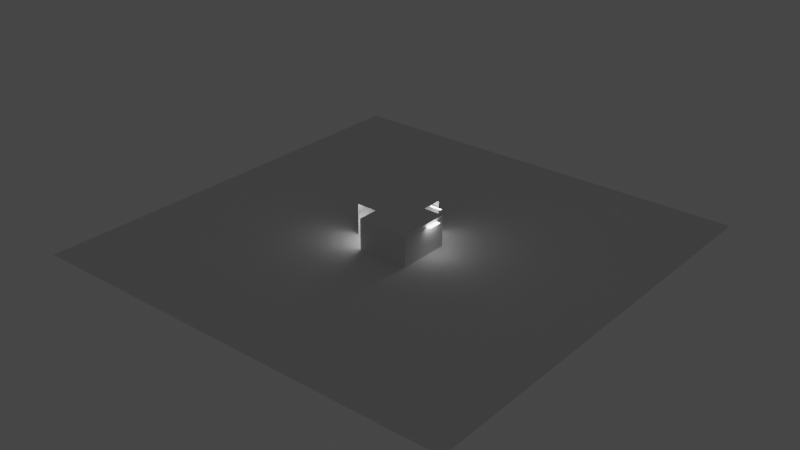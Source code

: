 # Source: hall.blend  (saved by Blender 3.6.11; exported with 4.5.12 LTS)
import bpy
from mathutils import Matrix  # noqa: F401  (used for matrix-valued properties, if any)

bpy.ops.wm.read_factory_settings(use_empty=True)
scene = bpy.context.scene
scene.name = 'Scene'

# ---- collections
col_collection = bpy.data.collections.new('Collection'); scene.collection.children.link(col_collection)
col_collection_2 = bpy.data.collections.new('Collection 2'); scene.collection.children.link(col_collection_2)

# ---- materials (node trees are filled in below, after node groups)
mat_lights = bpy.data.materials.new('lights')
mat_lights.use_transparent_shadow = False

# ---- material node trees
mat_lights.use_nodes = True; mat_lights.node_tree.nodes.clear()
_N = mat_lights.node_tree.nodes; _L = mat_lights.node_tree.links
n0 = _N.new('ShaderNodeOutputMaterial'); n0.name = 'Material Output'; n0.location = (300, 300)
n1 = _N.new('ShaderNodeEmission'); n1.name = 'Emission'; n1.location = (10, 300)
n1.inputs[1].default_value = 7.0
_L.new(n1.outputs[0], n0.inputs[0])
n0.is_active_output = True

# ---- world
world_world = bpy.data.worlds.new('World'); scene.world = world_world
world_world.use_nodes = True; world_world.node_tree.nodes.clear()
_N = world_world.node_tree.nodes; _L = world_world.node_tree.links
n0 = _N.new('ShaderNodeOutputWorld'); n0.name = 'World Output'; n0.location = (300, 300)
n1 = _N.new('ShaderNodeBackground'); n1.name = 'Background'; n1.location = (10, 300)
n1.inputs[0].default_value = (0.05088, 0.05088, 0.05088, 1.0)
_L.new(n1.outputs[0], n0.inputs[0])
n0.is_active_output = True
world_world.color = (0.05088, 0.05088, 0.05088)
world_world.use_sun_shadow = False
world_world.sun_shadow_jitter_overblur = 0.0

# ---- meshes
me_plane = bpy.data.meshes.new('Plane')
me_plane.from_pydata([(-1.0, -1.0, 0.0), (1.0, -1.0, 0.0), (-1.0, 1.0, 0.0), (1.0, 1.0, 0.0), (-0.75, -1.0, 0.0), (-0.5, -1.0, 0.0), (-0.25, -1.0, 0.0), (0.0, -1.0, 0.0), (0.25, -1.0, 0.0), (0.5, -1.0, 0.0), (0.75, -1.0, 0.0), (0.75, 1.0, 0.0), (0.5, 1.0, 0.0), (0.25, 1.0, 0.0), (0.0, 1.0, 0.0), (-0.25, 1.0, 0.0), (-0.5, 1.0, 0.0), (-0.75, 1.0, 0.0), (-1.0, 0.7778, 0.0), (-1.0, 0.5556, 0.0), (-1.0, 0.3333, 0.0), (-1.0, 0.1111, 0.0), (-1.0, -0.1111, 0.0), (-1.0, -0.3333, 0.0), (-1.0, -0.5556, 0.0), (-1.0, -0.7778, 0.0), (1.0, -0.7778, 0.0), (1.0, -0.5556, 0.0), (1.0, -0.3333, 0.0), (1.0, -0.1111, 0.0), (1.0, 0.1111, 0.0), (1.0, 0.3333, 0.0), (1.0, 0.5556, 0.0), (1.0, 0.7778, 0.0), (-0.75, -0.7778, 0.0), (-0.75, -0.5556, 0.0), (-0.75, -0.3333, 0.0), (-0.75, -0.1111, 0.0), (-0.75, 0.1111, 0.0), (-0.75, 0.3333, 0.0), (-0.75, 0.5556, 0.0), (-0.75, 0.7778, 0.0), (-0.5, -0.7778, 0.0), (-0.5, -0.5556, 0.0), (-0.5, -0.3333, 0.0), (-0.5, -0.1111, 0.0), (-0.5, 0.1111, 0.0), (-0.5, 0.3333, 0.0), (-0.5, 0.5556, 0.0), (-0.5, 0.7778, 0.0), (-0.25, -0.7778, 0.0), (-0.25, -0.5556, 0.0), (-0.25, -0.3333, 0.0), (-0.25, -0.1111, 0.0), (-0.25, 0.1111, 0.0), (-0.25, 0.3333, 0.0), (-0.25, 0.5556, 0.0), (-0.25, 0.7778, 0.0), (0.0, -0.7778, 0.0), (0.0, -0.5556, 0.0), (0.0, -0.3333, 0.0), (0.0, -0.1111, 0.0), (0.0, 0.1111, 0.0), (0.0, 0.3333, 0.0), (0.0, 0.5556, 0.0), (0.0, 0.7778, 0.0), (0.25, -0.7778, 0.0), (0.25, -0.5556, 0.0), (0.25, -0.3333, 0.0), (0.25, -0.1111, 0.0), (0.25, 0.1111, 0.0), (0.25, 0.3333, 0.0), (0.25, 0.5556, 0.0), (0.25, 0.7778, 0.0), (0.5, -0.7778, 0.0), (0.5, -0.5556, 0.0), (0.5, -0.3333, 0.0), (0.5, -0.1111, 0.0), (0.5, 0.1111, 0.0), (0.5, 0.3333, 0.0), (0.5, 0.5556, 0.0), (0.5, 0.7778, 0.0), (0.75, -0.7778, 0.0), (0.75, -0.5556, 0.0), (0.75, -0.3333, 0.0), (0.75, -0.1111, 0.0), (0.75, 0.1111, 0.0), (0.75, 0.3333, 0.0), (0.75, 0.5556, 0.0), (0.75, 0.7778, 0.0)], [], [(89, 33, 3, 11), (18, 41, 17, 2), (41, 49, 16, 17), (49, 57, 15, 16), (57, 65, 14, 15), (65, 73, 13, 14), (73, 81, 12, 13), (81, 89, 11, 12), (9, 10, 82, 74), (74, 82, 83, 75), (75, 83, 84, 76), (76, 84, 85, 77), (77, 85, 86, 78), (78, 86, 87, 79), (79, 87, 88, 80), (80, 88, 89, 81), (8, 9, 74, 66), (66, 74, 75, 67), (67, 75, 76, 68), (68, 76, 77, 69), (69, 77, 78, 70), (70, 78, 79, 71), (71, 79, 80, 72), (72, 80, 81, 73), (7, 8, 66, 58), (58, 66, 67, 59), (59, 67, 68, 60), (60, 68, 69, 61), (61, 69, 70, 62), (62, 70, 71, 63), (63, 71, 72, 64), (64, 72, 73, 65), (6, 7, 58, 50), (50, 58, 59, 51), (51, 59, 60, 52), (52, 60, 61, 53), (53, 61, 62, 54), (54, 62, 63, 55), (55, 63, 64, 56), (56, 64, 65, 57), (5, 6, 50, 42), (42, 50, 51, 43), (43, 51, 52, 44), (44, 52, 53, 45), (45, 53, 54, 46), (46, 54, 55, 47), (47, 55, 56, 48), (48, 56, 57, 49), (4, 5, 42, 34), (34, 42, 43, 35), (35, 43, 44, 36), (36, 44, 45, 37), (37, 45, 46, 38), (38, 46, 47, 39), (39, 47, 48, 40), (40, 48, 49, 41), (0, 4, 34, 25), (25, 34, 35, 24), (24, 35, 36, 23), (23, 36, 37, 22), (22, 37, 38, 21), (21, 38, 39, 20), (20, 39, 40, 19), (19, 40, 41, 18), (10, 1, 26, 82), (82, 26, 27, 83), (83, 27, 28, 84), (84, 28, 29, 85), (85, 29, 30, 86), (86, 30, 31, 87), (87, 31, 32, 88), (88, 32, 33, 89)])
_uv = me_plane.uv_layers.new(name='UVMap')
_uv.uv.foreach_set('vector', [0.875, 0.8889, 1.0, 0.8889, 1.0, 1.0, 0.875, 1.0, 0.0, 0.8889, 0.125, 0.8889, 0.125, 1.0, 0.0, 1.0, 0.125, 0.8889, 0.25, 0.8889, 0.25, 1.0, 0.125, 1.0, 0.25, 0.8889, 0.375, 0.8889, 0.375, 1.0, 0.25, 1.0, 0.375, 0.8889, 0.5, 0.8889, 0.5, 1.0, 0.375, 1.0, 0.5, 0.8889, 0.625, 0.8889, 0.625, 1.0, 0.5, 1.0, 0.625, 0.8889, 0.75, 0.8889, 0.75, 1.0, 0.625, 1.0, 0.75, 0.8889, 0.875, 0.8889, 0.875, 1.0, 0.75, 1.0, 0.75, 0.0, 0.875, 0.0, 0.875, 0.1111, 0.75, 0.1111, 0.75, 0.1111, 0.875, 0.1111, 0.875, 0.2222, 0.75, 0.2222, 0.75, 0.2222, 0.875, 0.2222, 0.875, 0.3333, 0.75, 0.3333, 0.75, 0.3333, 0.875, 0.3333, 0.875, 0.4444, 0.75, 0.4444, 0.75, 0.4444, 0.875, 0.4444, 0.875, 0.5556, 0.75, 0.5556, 0.75, 0.5556, 0.875, 0.5556, 0.875, 0.6667, 0.75, 0.6667, 0.75, 0.6667, 0.875, 0.6667, 0.875, 0.7778, 0.75, 0.7778, 0.75, 0.7778, 0.875, 0.7778, 0.875, 0.8889, 0.75, 0.8889, 0.625, 0.0, 0.75, 0.0, 0.75, 0.1111, 0.625, 0.1111, 0.625, 0.1111, 0.75, 0.1111, 0.75, 0.2222, 0.625, 0.2222, 0.625, 0.2222, 0.75, 0.2222, 0.75, 0.3333, 0.625, 0.3333, 0.625, 0.3333, 0.75, 0.3333, 0.75, 0.4444, 0.625, 0.4444, 0.625, 0.4444, 0.75, 0.4444, 0.75, 0.5556, 0.625, 0.5556, 0.625, 0.5556, 0.75, 0.5556, 0.75, 0.6667, 0.625, 0.6667, 0.625, 0.6667, 0.75, 0.6667, 0.75, 0.7778, 0.625, 0.7778, 0.625, 0.7778, 0.75, 0.7778, 0.75, 0.8889, 0.625, 0.8889, 0.5, 0.0, 0.625, 0.0, 0.625, 0.1111, 0.5, 0.1111, 0.5, 0.1111, 0.625, 0.1111, 0.625, 0.2222, 0.5, 0.2222, 0.5, 0.2222, 0.625, 0.2222, 0.625, 0.3333, 0.5, 0.3333, 0.5, 0.3333, 0.625, 0.3333, 0.625, 0.4444, 0.5, 0.4444, 0.5, 0.4444, 0.625, 0.4444, 0.625, 0.5556, 0.5, 0.5556, 0.5, 0.5556, 0.625, 0.5556, 0.625, 0.6667, 0.5, 0.6667, 0.5, 0.6667, 0.625, 0.6667, 0.625, 0.7778, 0.5, 0.7778, 0.5, 0.7778, 0.625, 0.7778, 0.625, 0.8889, 0.5, 0.8889, 0.375, 0.0, 0.5, 0.0, 0.5, 0.1111, 0.375, 0.1111, 0.375, 0.1111, 0.5, 0.1111, 0.5, 0.2222, 0.375, 0.2222, 0.375, 0.2222, 0.5, 0.2222, 0.5, 0.3333, 0.375, 0.3333, 0.375, 0.3333, 0.5, 0.3333, 0.5, 0.4444, 0.375, 0.4444, 0.375, 0.4444, 0.5, 0.4444, 0.5, 0.5556, 0.375, 0.5556, 0.375, 0.5556, 0.5, 0.5556, 0.5, 0.6667, 0.375, 0.6667, 0.375, 0.6667, 0.5, 0.6667, 0.5, 0.7778, 0.375, 0.7778, 0.375, 0.7778, 0.5, 0.7778, 0.5, 0.8889, 0.375, 0.8889, 0.25, 0.0, 0.375, 0.0, 0.375, 0.1111, 0.25, 0.1111, 0.25, 0.1111, 0.375, 0.1111, 0.375, 0.2222, 0.25, 0.2222, 0.25, 0.2222, 0.375, 0.2222, 0.375, 0.3333, 0.25, 0.3333, 0.25, 0.3333, 0.375, 0.3333, 0.375, 0.4444, 0.25, 0.4444, 0.25, 0.4444, 0.375, 0.4444, 0.375, 0.5556, 0.25, 0.5556, 0.25, 0.5556, 0.375, 0.5556, 0.375, 0.6667, 0.25, 0.6667, 0.25, 0.6667, 0.375, 0.6667, 0.375, 0.7778, 0.25, 0.7778, 0.25, 0.7778, 0.375, 0.7778, 0.375, 0.8889, 0.25, 0.8889, 0.125, 0.0, 0.25, 0.0, 0.25, 0.1111, 0.125, 0.1111, 0.125, 0.1111, 0.25, 0.1111, 0.25, 0.2222, 0.125, 0.2222, 0.125, 0.2222, 0.25, 0.2222, 0.25, 0.3333, 0.125, 0.3333, 0.125, 0.3333, 0.25, 0.3333, 0.25, 0.4444, 0.125, 0.4444, 0.125, 0.4444, 0.25, 0.4444, 0.25, 0.5556, 0.125, 0.5556, 0.125, 0.5556, 0.25, 0.5556, 0.25, 0.6667, 0.125, 0.6667, 0.125, 0.6667, 0.25, 0.6667, 0.25, 0.7778, 0.125, 0.7778, 0.125, 0.7778, 0.25, 0.7778, 0.25, 0.8889, 0.125, 0.8889, 0.0, 0.0, 0.125, 0.0, 0.125, 0.1111, 0.0, 0.1111, 0.0, 0.1111, 0.125, 0.1111, 0.125, 0.2222, 0.0, 0.2222, 0.0, 0.2222, 0.125, 0.2222, 0.125, 0.3333, 0.0, 0.3333, 0.0, 0.3333, 0.125, 0.3333, 0.125, 0.4444, 0.0, 0.4444, 0.0, 0.4444, 0.125, 0.4444, 0.125, 0.5556, 0.0, 0.5556, 0.0, 0.5556, 0.125, 0.5556, 0.125, 0.6667, 0.0, 0.6667, 0.0, 0.6667, 0.125, 0.6667, 0.125, 0.7778, 0.0, 0.7778, 0.0, 0.7778, 0.125, 0.7778, 0.125, 0.8889, 0.0, 0.8889, 0.875, 0.0, 1.0, 0.0, 1.0, 0.1111, 0.875, 0.1111, 0.875, 0.1111, 1.0, 0.1111, 1.0, 0.2222, 0.875, 0.2222, 0.875, 0.2222, 1.0, 0.2222, 1.0, 0.3333, 0.875, 0.3333, 0.875, 0.3333, 1.0, 0.3333, 1.0, 0.4444, 0.875, 0.4444, 0.875, 0.4444, 1.0, 0.4444, 1.0, 0.5556, 0.875, 0.5556, 0.875, 0.5556, 1.0, 0.5556, 1.0, 0.6667, 0.875, 0.6667, 0.875, 0.6667, 1.0, 0.6667, 1.0, 0.7778, 0.875, 0.7778, 0.875, 0.7778, 1.0, 0.7778, 1.0, 0.8889, 0.875, 0.8889])
me_plane.update()
me_plane_006 = bpy.data.meshes.new('Plane.006')
me_plane_006.from_pydata([(-1.0, -1.0, -0.3915), (1.0, -1.0, -0.3915), (-1.0, 1.0, -0.3915), (1.0, 1.0, -0.3915), (-2.787, 8.955, -0.8102), (-1.743, 8.955, -0.8102), (-2.787, 9.389, -0.8102), (-1.743, 9.389, -0.8102), (-11.98, 1.32, -1.464), (-11.0, 1.32, -1.464), (-11.98, 4.003, -1.464), (-11.0, 4.003, -1.464), (-5.745, 5.256, 3.352), (-5.745, 5.256, 3.134), (-5.745, 5.43, 3.352), (-5.745, 5.43, 3.134), (-5.919, 5.256, 3.352), (-5.919, 5.256, 3.134), (-5.919, 5.43, 3.352), (-5.919, 5.43, 3.134), (-6.155, 2.386, 3.352), (-6.155, 2.386, 3.134), (-6.155, 2.56, 3.352), (-6.155, 2.56, 3.134), (-6.329, 2.386, 3.352), (-6.329, 2.386, 3.134), (-6.329, 2.56, 3.352), (-6.329, 2.56, 3.134), (-3.536, 3.646, 3.352), (-3.536, 3.646, 3.134), (-3.536, 3.82, 3.352), (-3.536, 3.82, 3.134), (-3.71, 3.646, 3.352), (-3.71, 3.646, 3.134), (-3.71, 3.82, 3.352), (-3.71, 3.82, 3.134), (-8.179, 8.952, -0.7975), (-5.827, 8.952, -0.7975), (-8.179, 9.393, -0.7975), (-5.827, 9.393, -0.7975), (-4.821, -3.413, -1.292), (-0.832, -3.413, -1.292), (-4.821, -2.811, -1.292), (-0.832, -2.811, -1.292), (-9.638, -3.413, -1.292), (-8.242, -3.413, -1.292), (-9.638, -2.811, -1.292), (-8.242, -2.811, -1.292)], [], [(0, 1, 3, 2), (4, 5, 7, 6), (8, 9, 11, 10), (12, 13, 15, 14), (14, 15, 19, 18), (18, 19, 17, 16), (16, 17, 13, 12), (20, 21, 23, 22), (22, 23, 27, 26), (26, 27, 25, 24), (24, 25, 21, 20), (28, 29, 31, 30), (30, 31, 35, 34), (34, 35, 33, 32), (32, 33, 29, 28), (36, 37, 39, 38), (40, 41, 43, 42), (44, 45, 47, 46)])
_uv = me_plane_006.uv_layers.new(name='UVMap')
_uv.uv.foreach_set('vector', [0.0, 0.0, 0.0, 0.0, 0.0, 0.0, 0.0, 0.0, 0.0, 0.0, 0.0, 0.0, 0.0, 0.0, 0.0, 0.0, 0.0, 0.0, 0.0, 0.0, 0.0, 0.0, 0.0, 0.0, 0.0, 0.0, 0.0, 0.0, 0.0, 0.0, 0.0, 0.0, 0.0, 0.0, 0.0, 0.0, 0.0, 0.0, 0.0, 0.0, 0.0, 0.0, 0.0, 0.0, 0.0, 0.0, 0.0, 0.0, 0.0, 0.0, 0.0, 0.0, 0.0, 0.0, 0.0, 0.0, 0.0, 0.0, 0.0, 0.0, 0.0, 0.0, 0.0, 0.0, 0.0, 0.0, 0.0, 0.0, 0.0, 0.0, 0.0, 0.0, 0.0, 0.0, 0.0, 0.0, 0.0, 0.0, 0.0, 0.0, 0.0, 0.0, 0.0, 0.0, 0.0, 0.0, 0.0, 0.0, 0.0, 0.0, 0.0, 0.0, 0.0, 0.0, 0.0, 0.0, 0.0, 0.0, 0.0, 0.0, 0.0, 0.0, 0.0, 0.0, 0.0, 0.0, 0.0, 0.0, 0.0, 0.0, 0.0, 0.0, 0.0, 0.0, 0.0, 0.0, 0.0, 0.0, 0.0, 0.0, 0.0, 0.0, 0.0, 0.0, 0.0, 0.0, 0.0, 0.0, 0.0, 0.0, 0.0, 0.0, 0.0, 0.0, 0.0, 0.0, 0.0, 0.0, 0.0, 0.0, 0.0, 0.0, 0.0, 0.0])
me_plane_006.materials.append(mat_lights)
me_plane_006.use_remesh_preserve_volume = False
me_plane_006.use_remesh_preserve_attributes = False
me_plane_006.use_mirror_vertex_groups = False
me_plane_006.update()
me_cube = bpy.data.meshes.new('Cube')
me_cube.from_pydata([(-7.0, 7.0, -0.03355), (-7.0, 7.0, 5.966), (7.0, -7.0, -0.03355), (7.0, -7.0, 5.966), (3.0, 7.0, -0.03355), (1.0, 7.0, -0.03355), (-1.0, 7.0, -0.03355), (-3.0, 7.0, -0.03355), (-5.0, 7.0, -0.03355), (-5.0, 7.0, 5.966), (-3.0, 7.0, 5.966), (-1.0, 7.0, 5.966), (1.0, 7.0, 5.966), (3.0, 7.0, 5.966), (-3.0, -7.0, -0.03355), (-1.0, -7.0, -0.03355), (1.0, -7.0, -0.03355), (3.0, -7.0, -0.03355), (5.0, -7.0, -0.03355), (5.0, -7.0, 5.966), (3.0, -7.0, 5.966), (1.0, -7.0, 5.966), (-1.0, -7.0, 5.966), (-3.0, -7.0, 5.966), (-7.0, 5.0, -0.03355), (-7.0, 3.0, -0.03355), (-7.0, 1.0, -0.03355), (-7.0, -1.0, -0.03355), (-7.0, -3.0, -0.03355), (-7.0, -3.0, 5.966), (-7.0, -1.0, 5.966), (-7.0, 1.0, 5.966), (-7.0, 3.0, 5.966), (-7.0, 5.0, 5.966), (7.0, -5.0, -0.03355), (7.0, -3.0, -0.03355), (7.0, -1.0, -0.03355), (7.0, 1.0, -0.03355), (7.0, 3.0, -0.03355), (7.0, 3.0, 5.966), (7.0, 1.0, 5.966), (7.0, -1.0, 5.966), (7.0, -3.0, 5.966), (7.0, -5.0, 5.966), (5.0, 3.0, 5.966), (5.0, 1.0, 5.966), (5.0, -1.0, 5.966), (5.0, -3.0, 5.966), (5.0, -5.0, 5.966), (3.0, 5.0, 5.966), (3.0, 3.0, 5.966), (3.0, 1.0, 5.966), (3.0, -1.0, 5.966), (3.0, -3.0, 5.966), (3.0, -5.0, 5.966), (1.0, 5.0, 5.966), (1.0, 3.0, 5.966), (1.0, 1.0, 5.966), (1.0, -1.0, 5.966), (1.0, -3.0, 5.966), (1.0, -5.0, 5.966), (-1.0, 5.0, 5.966), (-1.0, 3.0, 5.966), (-1.0, 1.0, 5.966), (-1.0, -1.0, 5.966), (-1.0, -3.0, 5.966), (-1.0, -5.0, 5.966), (-3.0, 5.0, 5.966), (-3.0, 3.0, 5.966), (-3.0, 1.0, 5.966), (-3.0, -1.0, 5.966), (-3.0, -3.0, 5.966), (-3.0, -5.0, 5.966), (-5.0, 5.0, 5.966), (-5.0, 3.0, 5.966), (-5.0, 1.0, 5.966), (-5.0, -1.0, 5.966), (-5.0, -3.0, 5.966), (-5.0, 5.0, -0.03355), (-5.0, 3.0, -0.03355), (-5.0, 1.0, -0.03355), (-5.0, -1.0, -0.03355), (-5.0, -3.0, -0.03355), (-3.0, 5.0, -0.03355), (-3.0, 3.0, -0.03355), (-3.0, 1.0, -0.03355), (-3.0, -1.0, -0.03355), (-3.0, -3.0, -0.03355), (-3.0, -5.0, -0.03355), (-1.0, 5.0, -0.03355), (-1.0, 3.0, -0.03355), (-1.0, 1.0, -0.03355), (-1.0, -1.0, -0.03355), (-1.0, -3.0, -0.03355), (-1.0, -5.0, -0.03355), (1.0, 5.0, -0.03355), (1.0, 3.0, -0.03355), (1.0, 1.0, -0.03355), (1.0, -1.0, -0.03355), (1.0, -3.0, -0.03355), (1.0, -5.0, -0.03355), (3.0, 5.0, -0.03355), (3.0, 3.0, -0.03355), (3.0, 1.0, -0.03355), (3.0, -1.0, -0.03355), (3.0, -3.0, -0.03355), (3.0, -5.0, -0.03355), (5.0, 3.0, -0.03355), (5.0, 1.0, -0.03355), (5.0, -1.0, -0.03355), (5.0, -3.0, -0.03355), (5.0, -5.0, -0.03355)], [], [(24, 33, 1, 0), (34, 43, 3, 2), (111, 34, 2, 18), (43, 48, 19, 3), (48, 54, 20, 19), (54, 60, 21, 20), (60, 66, 22, 21), (66, 72, 23, 22), (88, 94, 15, 14), (94, 100, 16, 15), (100, 106, 17, 16), (106, 111, 18, 17), (2, 3, 19, 18), (18, 19, 20, 17), (17, 20, 21, 16), (16, 21, 22, 15), (15, 22, 23, 14), (0, 1, 9, 8), (8, 9, 10, 7), (7, 10, 11, 6), (6, 11, 12, 5), (5, 12, 13, 4), (102, 107, 108, 103), (103, 108, 109, 104), (104, 109, 110, 105), (105, 110, 111, 106), (5, 4, 101, 95), (95, 101, 102, 96), (96, 102, 103, 97), (97, 103, 104, 98), (98, 104, 105, 99), (99, 105, 106, 100), (6, 5, 95, 89), (89, 95, 96, 90), (90, 96, 97, 91), (91, 97, 98, 92), (92, 98, 99, 93), (93, 99, 100, 94), (7, 6, 89, 83), (83, 89, 90, 84), (84, 90, 91, 85), (85, 91, 92, 86), (86, 92, 93, 87), (87, 93, 94, 88), (8, 7, 83, 78), (78, 83, 84, 79), (79, 84, 85, 80), (80, 85, 86, 81), (81, 86, 87, 82), (0, 8, 78, 24), (24, 78, 79, 25), (25, 79, 80, 26), (26, 80, 81, 27), (27, 81, 82, 28), (10, 9, 73, 67), (67, 73, 74, 68), (68, 74, 75, 69), (69, 75, 76, 70), (70, 76, 77, 71), (11, 10, 67, 61), (61, 67, 68, 62), (62, 68, 69, 63), (63, 69, 70, 64), (64, 70, 71, 65), (65, 71, 72, 66), (12, 11, 61, 55), (55, 61, 62, 56), (56, 62, 63, 57), (57, 63, 64, 58), (58, 64, 65, 59), (59, 65, 66, 60), (13, 12, 55, 49), (49, 55, 56, 50), (50, 56, 57, 51), (51, 57, 58, 52), (52, 58, 59, 53), (53, 59, 60, 54), (44, 50, 51, 45), (45, 51, 52, 46), (46, 52, 53, 47), (47, 53, 54, 48), (39, 44, 45, 40), (40, 45, 46, 41), (41, 46, 47, 42), (42, 47, 48, 43), (9, 1, 33, 73), (73, 33, 32, 74), (74, 32, 31, 75), (75, 31, 30, 76), (76, 30, 29, 77), (107, 38, 37, 108), (108, 37, 36, 109), (109, 36, 35, 110), (110, 35, 34, 111), (38, 39, 40, 37), (37, 40, 41, 36), (36, 41, 42, 35), (35, 42, 43, 34), (28, 29, 30, 27), (27, 30, 31, 26), (26, 31, 32, 25), (25, 32, 33, 24)])
_uv = me_cube.uv_layers.new(name='UVMap')
_uv.uv.foreach_set('vector', [0.375, 0.2143, 0.625, 0.2143, 0.625, 0.25, 0.375, 0.25, 0.375, 0.7143, 0.625, 0.7143, 0.625, 0.75, 0.375, 0.75, 0.3393, 0.7143, 0.375, 0.7143, 0.375, 0.75, 0.3393, 0.75, 0.625, 0.7143, 0.6607, 0.7143, 0.6607, 0.75, 0.625, 0.75, 0.6607, 0.7143, 0.6964, 0.7143, 0.6964, 0.75, 0.6607, 0.75, 0.6964, 0.7143, 0.7321, 0.7143, 0.7321, 0.75, 0.6964, 0.75, 0.7321, 0.7143, 0.7679, 0.7143, 0.7679, 0.75, 0.7321, 0.75, 0.7679, 0.7143, 0.8036, 0.7143, 0.8036, 0.75, 0.7679, 0.75, 0.1964, 0.7143, 0.2321, 0.7143, 0.2321, 0.75, 0.1964, 0.75, 0.2321, 0.7143, 0.2679, 0.7143, 0.2679, 0.75, 0.2321, 0.75, 0.2679, 0.7143, 0.3036, 0.7143, 0.3036, 0.75, 0.2679, 0.75, 0.3036, 0.7143, 0.3393, 0.7143, 0.3393, 0.75, 0.3036, 0.75, 0.375, 0.75, 0.625, 0.75, 0.625, 0.7857, 0.375, 0.7857, 0.375, 0.7857, 0.625, 0.7857, 0.625, 0.8214, 0.375, 0.8214, 0.375, 0.8214, 0.625, 0.8214, 0.625, 0.8571, 0.375, 0.8571, 0.375, 0.8571, 0.625, 0.8571, 0.625, 0.8929, 0.375, 0.8929, 0.375, 0.8929, 0.625, 0.8929, 0.625, 0.9286, 0.375, 0.9286, 0.375, 0.25, 0.625, 0.25, 0.625, 0.2857, 0.375, 0.2857, 0.375, 0.2857, 0.625, 0.2857, 0.625, 0.3214, 0.375, 0.3214, 0.375, 0.3214, 0.625, 0.3214, 0.625, 0.3571, 0.375, 0.3571, 0.375, 0.3571, 0.625, 0.3571, 0.625, 0.3929, 0.375, 0.3929, 0.375, 0.3929, 0.625, 0.3929, 0.625, 0.4286, 0.375, 0.4286, 0.3036, 0.5714, 0.3393, 0.5714, 0.3393, 0.6071, 0.3036, 0.6071, 0.3036, 0.6071, 0.3393, 0.6071, 0.3393, 0.6429, 0.3036, 0.6429, 0.3036, 0.6429, 0.3393, 0.6429, 0.3393, 0.6786, 0.3036, 0.6786, 0.3036, 0.6786, 0.3393, 0.6786, 0.3393, 0.7143, 0.3036, 0.7143, 0.2679, 0.5, 0.3036, 0.5, 0.3036, 0.5357, 0.2679, 0.5357, 0.2679, 0.5357, 0.3036, 0.5357, 0.3036, 0.5714, 0.2679, 0.5714, 0.2679, 0.5714, 0.3036, 0.5714, 0.3036, 0.6071, 0.2679, 0.6071, 0.2679, 0.6071, 0.3036, 0.6071, 0.3036, 0.6429, 0.2679, 0.6429, 0.2679, 0.6429, 0.3036, 0.6429, 0.3036, 0.6786, 0.2679, 0.6786, 0.2679, 0.6786, 0.3036, 0.6786, 0.3036, 0.7143, 0.2679, 0.7143, 0.2321, 0.5, 0.2679, 0.5, 0.2679, 0.5357, 0.2321, 0.5357, 0.2321, 0.5357, 0.2679, 0.5357, 0.2679, 0.5714, 0.2321, 0.5714, 0.2321, 0.5714, 0.2679, 0.5714, 0.2679, 0.6071, 0.2321, 0.6071, 0.2321, 0.6071, 0.2679, 0.6071, 0.2679, 0.6429, 0.2321, 0.6429, 0.2321, 0.6429, 0.2679, 0.6429, 0.2679, 0.6786, 0.2321, 0.6786, 0.2321, 0.6786, 0.2679, 0.6786, 0.2679, 0.7143, 0.2321, 0.7143, 0.1964, 0.5, 0.2321, 0.5, 0.2321, 0.5357, 0.1964, 0.5357, 0.1964, 0.5357, 0.2321, 0.5357, 0.2321, 0.5714, 0.1964, 0.5714, 0.1964, 0.5714, 0.2321, 0.5714, 0.2321, 0.6071, 0.1964, 0.6071, 0.1964, 0.6071, 0.2321, 0.6071, 0.2321, 0.6429, 0.1964, 0.6429, 0.1964, 0.6429, 0.2321, 0.6429, 0.2321, 0.6786, 0.1964, 0.6786, 0.1964, 0.6786, 0.2321, 0.6786, 0.2321, 0.7143, 0.1964, 0.7143, 0.1607, 0.5, 0.1964, 0.5, 0.1964, 0.5357, 0.1607, 0.5357, 0.1607, 0.5357, 0.1964, 0.5357, 0.1964, 0.5714, 0.1607, 0.5714, 0.1607, 0.5714, 0.1964, 0.5714, 0.1964, 0.6071, 0.1607, 0.6071, 0.1607, 0.6071, 0.1964, 0.6071, 0.1964, 0.6429, 0.1607, 0.6429, 0.1607, 0.6429, 0.1964, 0.6429, 0.1964, 0.6786, 0.1607, 0.6786, 0.125, 0.5, 0.1607, 0.5, 0.1607, 0.5357, 0.125, 0.5357, 0.125, 0.5357, 0.1607, 0.5357, 0.1607, 0.5714, 0.125, 0.5714, 0.125, 0.5714, 0.1607, 0.5714, 0.1607, 0.6071, 0.125, 0.6071, 0.125, 0.6071, 0.1607, 0.6071, 0.1607, 0.6429, 0.125, 0.6429, 0.125, 0.6429, 0.1607, 0.6429, 0.1607, 0.6786, 0.125, 0.6786, 0.8036, 0.5, 0.8393, 0.5, 0.8393, 0.5357, 0.8036, 0.5357, 0.8036, 0.5357, 0.8393, 0.5357, 0.8393, 0.5714, 0.8036, 0.5714, 0.8036, 0.5714, 0.8393, 0.5714, 0.8393, 0.6071, 0.8036, 0.6071, 0.8036, 0.6071, 0.8393, 0.6071, 0.8393, 0.6429, 0.8036, 0.6429, 0.8036, 0.6429, 0.8393, 0.6429, 0.8393, 0.6786, 0.8036, 0.6786, 0.7679, 0.5, 0.8036, 0.5, 0.8036, 0.5357, 0.7679, 0.5357, 0.7679, 0.5357, 0.8036, 0.5357, 0.8036, 0.5714, 0.7679, 0.5714, 0.7679, 0.5714, 0.8036, 0.5714, 0.8036, 0.6071, 0.7679, 0.6071, 0.7679, 0.6071, 0.8036, 0.6071, 0.8036, 0.6429, 0.7679, 0.6429, 0.7679, 0.6429, 0.8036, 0.6429, 0.8036, 0.6786, 0.7679, 0.6786, 0.7679, 0.6786, 0.8036, 0.6786, 0.8036, 0.7143, 0.7679, 0.7143, 0.7321, 0.5, 0.7679, 0.5, 0.7679, 0.5357, 0.7321, 0.5357, 0.7321, 0.5357, 0.7679, 0.5357, 0.7679, 0.5714, 0.7321, 0.5714, 0.7321, 0.5714, 0.7679, 0.5714, 0.7679, 0.6071, 0.7321, 0.6071, 0.7321, 0.6071, 0.7679, 0.6071, 0.7679, 0.6429, 0.7321, 0.6429, 0.7321, 0.6429, 0.7679, 0.6429, 0.7679, 0.6786, 0.7321, 0.6786, 0.7321, 0.6786, 0.7679, 0.6786, 0.7679, 0.7143, 0.7321, 0.7143, 0.6964, 0.5, 0.7321, 0.5, 0.7321, 0.5357, 0.6964, 0.5357, 0.6964, 0.5357, 0.7321, 0.5357, 0.7321, 0.5714, 0.6964, 0.5714, 0.6964, 0.5714, 0.7321, 0.5714, 0.7321, 0.6071, 0.6964, 0.6071, 0.6964, 0.6071, 0.7321, 0.6071, 0.7321, 0.6429, 0.6964, 0.6429, 0.6964, 0.6429, 0.7321, 0.6429, 0.7321, 0.6786, 0.6964, 0.6786, 0.6964, 0.6786, 0.7321, 0.6786, 0.7321, 0.7143, 0.6964, 0.7143, 0.6607, 0.5714, 0.6964, 0.5714, 0.6964, 0.6071, 0.6607, 0.6071, 0.6607, 0.6071, 0.6964, 0.6071, 0.6964, 0.6429, 0.6607, 0.6429, 0.6607, 0.6429, 0.6964, 0.6429, 0.6964, 0.6786, 0.6607, 0.6786, 0.6607, 0.6786, 0.6964, 0.6786, 0.6964, 0.7143, 0.6607, 0.7143, 0.625, 0.5714, 0.6607, 0.5714, 0.6607, 0.6071, 0.625, 0.6071, 0.625, 0.6071, 0.6607, 0.6071, 0.6607, 0.6429, 0.625, 0.6429, 0.625, 0.6429, 0.6607, 0.6429, 0.6607, 0.6786, 0.625, 0.6786, 0.625, 0.6786, 0.6607, 0.6786, 0.6607, 0.7143, 0.625, 0.7143, 0.8393, 0.5, 0.875, 0.5, 0.875, 0.5357, 0.8393, 0.5357, 0.8393, 0.5357, 0.875, 0.5357, 0.875, 0.5714, 0.8393, 0.5714, 0.8393, 0.5714, 0.875, 0.5714, 0.875, 0.6071, 0.8393, 0.6071, 0.8393, 0.6071, 0.875, 0.6071, 0.875, 0.6429, 0.8393, 0.6429, 0.8393, 0.6429, 0.875, 0.6429, 0.875, 0.6786, 0.8393, 0.6786, 0.3393, 0.5714, 0.375, 0.5714, 0.375, 0.6071, 0.3393, 0.6071, 0.3393, 0.6071, 0.375, 0.6071, 0.375, 0.6429, 0.3393, 0.6429, 0.3393, 0.6429, 0.375, 0.6429, 0.375, 0.6786, 0.3393, 0.6786, 0.3393, 0.6786, 0.375, 0.6786, 0.375, 0.7143, 0.3393, 0.7143, 0.375, 0.5714, 0.625, 0.5714, 0.625, 0.6071, 0.375, 0.6071, 0.375, 0.6071, 0.625, 0.6071, 0.625, 0.6429, 0.375, 0.6429, 0.375, 0.6429, 0.625, 0.6429, 0.625, 0.6786, 0.375, 0.6786, 0.375, 0.6786, 0.625, 0.6786, 0.625, 0.7143, 0.375, 0.7143, 0.375, 0.07143, 0.625, 0.07143, 0.625, 0.1071, 0.375, 0.1071, 0.375, 0.1071, 0.625, 0.1071, 0.625, 0.1429, 0.375, 0.1429, 0.375, 0.1429, 0.625, 0.1429, 0.625, 0.1786, 0.375, 0.1786, 0.375, 0.1786, 0.625, 0.1786, 0.625, 0.2143, 0.375, 0.2143])
me_cube.update()

# ---- objects
ob_plane = bpy.data.objects.new('Plane', me_plane)
ob_lightpanels = bpy.data.objects.new('lightpanels', me_plane_006)
ob_cube = bpy.data.objects.new('Cube', me_cube)

# ---- transforms, parenting, visibility, modifiers, constraints
ob_plane.location = (0.0, 0.0, 0.0)
ob_plane.scale = (42.0, 42.0, 1.0)
ob_lightpanels.location = (-4.136, -2.764, 3.963)
ob_lightpanels.rotation_euler = (-0.0, 3.142, 0.0)
ob_lightpanels.lineart.crease_threshold = 0.0
ob_cube.location = (0.0, 0.0, 0.0)

# ---- collection membership
col_collection.objects.link(ob_plane)
col_collection_2.objects.link(ob_lightpanels)
col_collection_2.objects.link(ob_cube)

# ---- scene / render settings (as saved in the file)
scene.frame_start = 1; scene.frame_end = 250; scene.frame_set(1)
scene.render.engine = 'BLENDER_EEVEE_NEXT'
scene.cycles.sampling_pattern = 'TABULATED_SOBOL'
scene.view_settings.view_transform = 'Filmic'
bpy.context.view_layer.update()

# ---- added for rendering (the .blend has no active camera): camera
cam_auto = bpy.data.cameras.new('AutoCamera')
cam_auto.lens = 50.0
cam_auto.sensor_width = 36.0
cam_auto.clip_end = 1931.39
ob_auto_camera = bpy.data.objects.new('AutoCamera', cam_auto)
scene.collection.objects.link(ob_auto_camera)
ob_auto_camera.location = (110.051, -132.061, 91.0074)
ob_auto_camera.rotation_euler = (1.09748, -7.21219e-08, 0.694738)
scene.camera = ob_auto_camera
bpy.context.view_layer.update()
